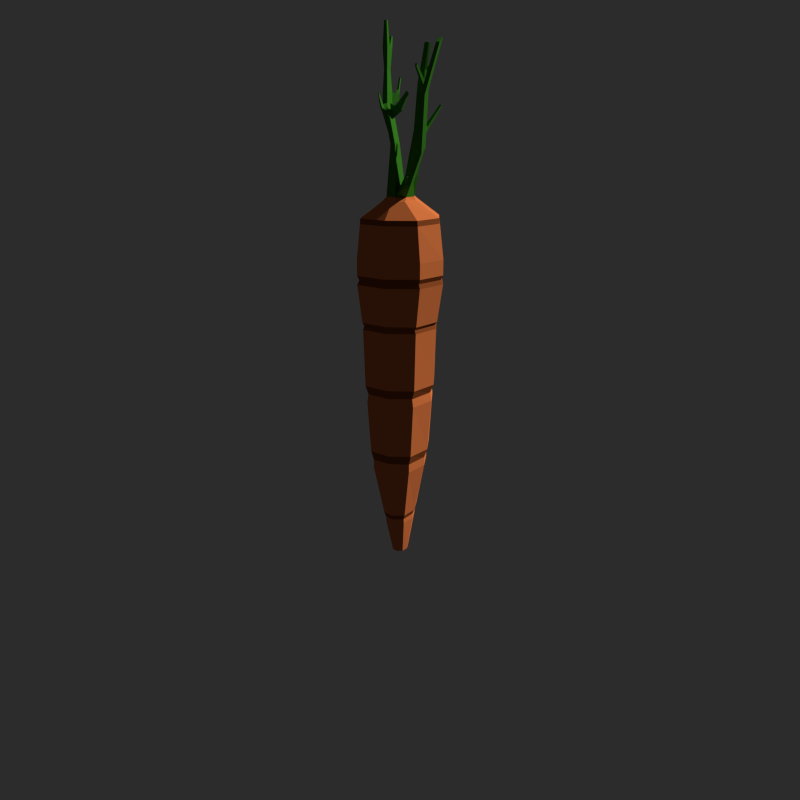 # Source: I_Carrot_You.blend  (saved by Blender 2.78.0; exported with 4.5.12 LTS)
import bpy
from mathutils import Matrix  # noqa: F401  (used for matrix-valued properties, if any)

bpy.ops.wm.read_factory_settings(use_empty=True)
scene = bpy.context.scene
scene.name = 'Scene'

# ---- collections
col_collection_1 = bpy.data.collections.new('Collection 1'); scene.collection.children.link(col_collection_1)

# ---- materials (node trees are filled in below, after node groups)
mat_material = bpy.data.materials.new('Material')
mat_material.alpha_threshold = 0.0
mat_material.use_transparent_shadow = False
mat_material.diffuse_color = (0.8, 0.21, 0.0598, 1.0)
mat_material.roughness = 0.5
mat_material.specular_intensity = 0.2973
mat_material.line_color = (0.0, 0.0, 0.0, 1.0)
mat_material_001 = bpy.data.materials.new('Material.001')
mat_material_001.alpha_threshold = 0.0
mat_material_001.use_transparent_shadow = False
mat_material_001.diffuse_color = (0.04554, 0.233, 0.01737, 1.0)
mat_material_001.roughness = 0.5
mat_material_001.specular_intensity = 0.0
mat_material_002 = bpy.data.materials.new('Material.002')
mat_material_002.alpha_threshold = 0.0
mat_material_002.use_transparent_shadow = False
mat_material_002.diffuse_color = (0.3108, 0.08068, 0.02197, 1.0)
mat_material_002.roughness = 0.5
mat_material_002.specular_intensity = 0.1892

# ---- material node trees

# ---- world
world_world = bpy.data.worlds.new('World'); scene.world = world_world
world_world.color = (0.02539, 0.02539, 0.02539)
world_world.use_sun_shadow = False
world_world.sun_shadow_jitter_overblur = 0.0
world_world.cycles.sampling_method = 'NONE'
world_world.cycles.sample_map_resolution = 256

# ---- cameras
cam_camera = bpy.data.cameras.new('Camera')
cam_camera.clip_end = 100.0
cam_camera.lens = 35.0
cam_camera.sensor_width = 32.0
cam_camera.sensor_height = 18.0
cam_camera.ortho_scale = 7.314
cam_camera.dof.focus_distance = 0.0
cam_camera.dof.aperture_fstop = 128.0

# ---- meshes
me_cube = bpy.data.meshes.new('Cube')
me_cube.from_pydata([(0.9222, 0.8185, -1.0), (0.9222, -0.8204, -1.0), (0.8895, 0.7632, -3.434), (1.0, 1.0, 1.0), (1.0, -1.0, 1.0), (1.183, -0.0009273, -1.0), (1.0, 1.0, 0.2596), (1.0, -1.0, 0.2596), (0.9117, 0.8068, -2.904), (1.318, -5.364e-07, 1.0), (0.9117, -0.8087, -2.904), (1.169, -0.0009469, -2.904), (1.318, -2.98e-07, 0.2596), (0.672, -0.003171, 2.701), (0.8895, -0.7655, -3.434), (1.133, -0.00116, -3.434), (1.052, -0.001627, -5.078), (0.8394, 0.6679, -5.078), (0.8394, -0.6712, -5.078), (0.9893, -0.001975, -5.634), (0.7989, 0.5969, -5.634), (0.7989, -0.6009, -5.634), (0.6635, -0.003697, -7.569), (0.4963, 0.3063, -7.569), (0.4963, -0.3128, -7.569), (0.3266, -0.004075, -8.709), (0.2473, 0.1684, -8.709), (0.2473, -0.1766, -8.709), (1.207, -0.0007123, -1.113), (0.9352, -0.8561, -1.113), (0.9352, 0.8547, -1.113), (0.9429, 0.8716, -0.9018), (0.9429, -0.8729, -0.9018), (1.22, -0.000629, -0.9018), (1.109, -0.001398, -3.169), (0.8776, 0.7264, -3.169), (0.8776, -0.7292, -3.169), (0.8038, -0.6024, -5.356), (0.9948, -0.002001, -5.356), (0.8038, 0.5984, -5.356), (0.544, -0.3582, -7.264), (0.7148, -0.003425, -7.264), (0.544, 0.3521, -7.264), (0.5082, 0.3062, -7.417), (0.5082, -0.3128, -7.417), (0.6655, -0.003674, -7.417), (1.234, -0.0005386, 2.215), (0.9512, -0.8913, 2.215), (0.9512, 0.8902, 2.215), (0.4346, -0.003368, 2.814), (0.5588, -0.3592, 2.701), (0.5588, 0.3529, 2.701), (0.1065, 0.2508, 4.287), (0.3341, -0.3194, 2.814), (0.3341, 0.3127, 2.814), (0.1596, 0.08385, 4.287), (0.1065, 0.49, 5.425), (0.1596, 0.323, 5.425), (0.1333, 0.49, 6.936), (0.1864, 0.323, 6.936), (0.2073, -0.2256, 3.412), (0.1465, -0.4556, 3.372), (0.1623, -0.4749, 4.716), (0.1149, -0.654, 4.685), (0.09305, -0.6315, 6.342), (0.06052, -0.7545, 6.321), (0.09397, -0.759, 7.037), (0.06441, -0.8708, 7.017), (-0.9222, 0.8185, -1.0), (-0.9222, -0.8204, -1.0), (0.0, 1.023, -3.434), (-0.8895, 0.7632, -3.434), (-1.0, 1.0, 1.0), (-1.0, -1.0, 1.0), (0.0, -1.048, -3.434), (0.0, -0.9188, -5.078), (-1.183, -0.0009273, -1.0), (0.0, 1.097, -1.0), (-1.0, 1.0, 0.2596), (0.0, -1.124, -1.0), (-1.0, -1.0, 0.2596), (0.0, -1.107, -2.904), (0.0, 1.082, -2.904), (-0.9117, 0.8068, -2.904), (-1.318, -5.364e-07, 1.0), (0.0, 1.34, 1.0), (0.0, -1.37, 1.0), (-0.9117, -0.8087, -2.904), (0.0, 1.34, 0.2596), (-1.169, -0.0009469, -2.904), (0.0, -1.37, 0.2596), (-1.318, -2.98e-07, 0.2596), (-0.672, -0.003171, 2.701), (-0.8895, -0.7655, -3.434), (0.0, -0.8224, -5.634), (-1.133, -0.00116, -3.434), (0.0, -0.4273, -7.569), (-1.052, -0.001627, -5.078), (-0.8394, 0.6679, -5.078), (0.0, 0.8958, -5.078), (-0.8394, -0.6712, -5.078), (0.0, -0.2404, -8.709), (-0.9893, -0.001975, -5.634), (-0.7989, 0.5969, -5.634), (0.0, 0.8008, -5.634), (-0.7989, -0.6009, -5.634), (-0.6635, -0.003697, -7.569), (-0.4963, 0.3063, -7.569), (0.0, 0.4116, -7.569), (-0.4963, -0.3128, -7.569), (0.0, -0.004075, -8.709), (-0.3266, -0.004075, -8.709), (-0.2473, 0.1684, -8.709), (0.0, 0.2271, -8.709), (-0.2473, -0.1766, -8.709), (-1.207, -0.0007123, -1.113), (0.0, 1.146, -1.113), (-0.9352, -0.8561, -1.113), (0.0, -1.173, -1.113), (-0.9352, 0.8547, -1.113), (-0.9429, 0.8716, -0.9018), (-0.9429, -0.8729, -0.9018), (0.0, 1.169, -0.9018), (0.0, -1.196, -0.9018), (-1.22, -0.000629, -0.9018), (-1.109, -0.001398, -3.169), (0.0, -0.9984, -3.169), (0.0, 0.9741, -3.169), (-0.8776, 0.7264, -3.169), (-0.8776, -0.7292, -3.169), (0.0, -0.8245, -5.356), (-0.8038, -0.6024, -5.356), (-0.9948, -0.002001, -5.356), (-0.8038, 0.5984, -5.356), (0.0, 0.8028, -5.356), (0.0, -0.4896, -7.264), (-0.544, -0.3582, -7.264), (-0.7148, -0.003425, -7.264), (-0.544, 0.3521, -7.264), (0.0, 0.473, -7.264), (0.0, -0.4273, -7.417), (-0.5082, 0.3062, -7.417), (-0.5082, -0.3128, -7.417), (-0.6655, -0.003674, -7.417), (0.0, 0.4115, -7.417), (-1.234, -0.0005386, 2.215), (-0.9512, -0.8913, 2.215), (-0.9512, 0.8902, 2.215), (0.0, 1.193, 2.215), (0.0, -1.221, 2.215), (-0.4346, -0.003368, 2.814), (-0.5588, -0.3592, 2.701), (-0.5588, 0.3529, 2.701), (0.0, 0.4741, 2.701), (0.0, -0.4909, 2.701), (-0.1598, 0.2508, 4.287), (-0.3341, -0.3194, 2.814), (-0.3341, 0.3127, 2.814), (0.0, 0.4203, 2.814), (0.0, -0.4363, 2.814), (0.0, -0.003368, 2.814), (-0.2129, 0.08385, 4.287), (0.0, 0.3077, 4.287), (0.0, 0.08385, 4.287), (-0.1598, 0.49, 5.425), (-0.2129, 0.323, 5.425), (0.0, 0.5468, 5.425), (0.0, 0.323, 5.425), (-0.1333, 0.49, 6.936), (-0.1864, 0.323, 6.936), (0.0, 0.5468, 6.936), (0.0, 0.323, 6.936), (-0.2073, -0.2256, 3.412), (-0.1465, -0.4556, 3.372), (0.0, -0.5463, 3.354), (0.0, -0.2362, 3.407), (-0.1623, -0.4749, 4.716), (-0.1149, -0.654, 4.685), (0.0, -0.7246, 4.671), (0.0, -0.4832, 4.712), (-0.09305, -0.6315, 6.342), (-0.06052, -0.7545, 6.321), (-3.888e-10, -0.803, 6.311), (-3.888e-10, -0.6372, 6.339), (-0.09397, -0.759, 7.037), (-0.06441, -0.8708, 7.017), (0.0, -0.9149, 7.008), (0.0, -0.7641, 7.034), (0.1065, 0.4074, 5.032), (0.1596, 0.2404, 5.032), (0.0, 0.2404, 5.032), (0.0, 0.4642, 5.032), (-0.1598, 0.4074, 5.032), (-0.2129, 0.2404, 5.032), (0.0, -0.4288, 4.425), (0.1722, -0.42, 4.429), (0.1219, -0.6103, 4.396), (0.0, -0.6854, 4.381), (-0.1722, -0.42, 4.429), (-0.1219, -0.6103, 4.396), (0.0, -0.5793, 5.973), (0.1416, -0.571, 5.977), (0.0942, -0.7501, 5.946), (0.0, -0.8208, 5.932), (-0.1416, -0.571, 5.977), (-0.0942, -0.7501, 5.946), (0.1461, -0.55, 5.701), (0.0, -0.7998, 5.656), (-0.1461, -0.55, 5.701), (0.0, -0.5583, 5.697), (0.09873, -0.7291, 5.67), (-0.09873, -0.7291, 5.67), (0.1119, 0.49, 5.729), (0.165, 0.323, 5.729), (0.0, 0.323, 5.729), (0.0, 0.5468, 5.729), (-0.1544, 0.49, 5.729), (-0.2075, 0.323, 5.729), (0.3771, -0.6236, 4.812), (0.3622, -0.7055, 4.791), (0.4136, -0.6855, 4.67), (0.4293, -0.5986, 4.692), (0.7099, -0.9467, 5.395), (0.7116, -1.003, 5.377), (0.793, -0.9894, 5.336), (0.7911, -0.9294, 5.355), (0.3643, 0.2969, 5.48), (0.3972, 0.1934, 5.48), (0.4006, 0.1934, 5.668), (0.3677, 0.2969, 5.668), (0.6701, 0.3589, 5.738), (0.6749, 0.3011, 5.737), (0.6075, 0.2944, 5.812), (0.6027, 0.3522, 5.812), (0.9033, 0.3815, 6.114), (0.9069, 0.3384, 6.113), (0.8567, 0.3334, 6.169), (0.8532, 0.3765, 6.169), (-0.4223, 0.4513, 5.282), (-0.3251, 0.4628, 5.385), (-0.3367, 0.4019, 5.386), (-0.4339, 0.3905, 5.283), (-0.7674, 0.3785, 5.656), (-0.7301, 0.3829, 5.695), (-0.7345, 0.3596, 5.696), (-0.7718, 0.3552, 5.656), (-0.213, 0.4119, 7.606), (-0.2082, 0.3007, 7.61), (-0.2777, 0.3811, 7.613), (-0.3005, 0.2971, 7.619), (0.2816, 0.4341, 7.232), (0.3053, 0.3597, 7.232), (0.2222, 0.4595, 7.232), (0.2222, 0.3597, 7.232), (0.08012, 0.4658, 6.333), (-0.002322, 0.504, 6.333), (-0.09907, 0.4658, 6.333), (0.1158, 0.3534, 6.333), (-0.002322, 0.3534, 6.333), (-0.1348, 0.3534, 6.333), (0.0777, 0.1517, 5.4), (0.165, 0.1383, 5.397), (0.137, -0.01162, 5.236), (0.04974, 0.001861, 5.238), (0.04581, -0.1617, 5.758), (0.08033, -0.167, 5.757), (0.06926, -0.2263, 5.693), (0.03475, -0.2209, 5.694), (0.4058, -0.5722, 6.041), (0.349, -0.608, 6.164), (0.3537, -0.52, 6.202), (0.4105, -0.4843, 6.078), (0.3554, -0.7278, 6.345), (0.3233, -0.7481, 6.415), (0.326, -0.6983, 6.436), (0.3581, -0.6781, 6.366), (-0.3587, -0.8242, 5.911), (-0.3227, -0.8466, 6.026), (-0.3291, -0.7676, 6.051), (-0.365, -0.7452, 5.936), (-0.6022, -0.7088, 6.374), (-0.5812, -0.7219, 6.442), (-0.5849, -0.6757, 6.456), (-0.6059, -0.6627, 6.389), (-0.7111, -0.4157, 3.162), (-0.6731, -0.5531, 3.136), (-0.5085, -0.5241, 3.348), (-0.4935, -0.6233, 3.316), (-0.9973, -0.889, 4.097), (-0.9652, -1.005, 4.075), (-0.8264, -0.9804, 4.254), (-0.8137, -1.064, 4.227), (-0.9534, -0.9577, 5.636), (-0.9218, -1.072, 5.615), (-0.785, -1.048, 5.791), (-0.7725, -1.13, 5.764), (-0.6982, -1.306, 6.986), (-0.6725, -1.399, 6.969), (-0.561, -1.38, 7.112), (-0.5508, -1.447, 7.09), (-0.9335, -1.054, 5.201), (-0.9652, -0.9393, 5.223), (-0.7836, -1.113, 5.351), (-0.7961, -1.03, 5.378), (0.3194, 0.3057, 3.831), (0.3484, 0.2142, 3.831), (0.2688, 0.2395, 4.258), (0.2535, 0.2878, 4.258), (0.5041, 0.4905, 4.315), (0.5324, 0.4488, 4.313), (0.3912, 0.375, 4.476), (0.3762, 0.397, 4.477), (0.7384, 0.929, 5.336), (0.7549, 0.9047, 5.334), (0.6724, 0.8616, 5.43), (0.6637, 0.8744, 5.43), (0.0, 1.213, 2.055), (0.9576, -0.9056, 2.055), (0.0, -1.24, 2.055), (0.9576, 0.9046, 2.055), (1.245, -0.0004678, 2.055), (-0.9576, -0.9056, 2.055), (-0.9576, 0.9046, 2.055), (-1.245, -0.0004678, 2.055), (1.0, 1.0, 0.5333), (1.0, -1.0, 0.5333), (0.0, 1.34, 0.5333), (0.0, -1.37, 0.5333), (1.318, -4.252e-07, 0.5333), (-1.0, 1.0, 0.5333), (-1.0, -1.0, 0.5333), (-1.318, -4.252e-07, 0.5333), (-3.59e-10, -1.304, 0.3965), (1.254, -0.0001783, 0.3965), (-1.254, -0.0001783, 0.3965), (0.9518, 0.9516, 0.3965), (0.9518, -0.952, 0.3965), (-3.59e-10, 1.276, 0.3965), (-0.9518, 0.9516, 0.3965), (-0.9518, -0.952, 0.3965)], [], [(14, 74, 75, 18), (30, 28, 11, 8), (328, 9, 4, 325), (15, 14, 18, 16), (28, 29, 10, 11), (35, 34, 15, 2), (127, 35, 2, 70), (335, 6, 88, 337), (31, 0, 77, 122), (36, 126, 74, 14), (38, 37, 21, 19), (2, 15, 16, 17), (70, 2, 17, 99), (32, 7, 90, 123), (325, 4, 86, 327), (33, 12, 7, 32), (31, 6, 12, 33), (324, 3, 9, 328), (320, 319, 48, 46), (318, 317, 47, 149), (34, 36, 14, 15), (37, 130, 94, 21), (116, 30, 8, 82), (29, 118, 81, 10), (45, 44, 24, 22), (44, 140, 96, 24), (134, 39, 20, 104), (39, 38, 19, 20), (22, 24, 27, 25), (24, 96, 101, 27), (144, 43, 23, 108), (43, 45, 22, 23), (25, 27, 101, 110), (26, 25, 110, 113), (108, 23, 26, 113), (23, 22, 25, 26), (1, 79, 118, 29), (77, 0, 30, 116), (5, 1, 29, 28), (0, 5, 28, 30), (0, 31, 33, 5), (5, 33, 32, 1), (1, 32, 123, 79), (6, 31, 122, 88), (11, 10, 36, 34), (10, 81, 126, 36), (82, 8, 35, 127), (8, 11, 34, 35), (17, 16, 38, 39), (99, 17, 39, 134), (18, 75, 130, 37), (16, 18, 37, 38), (20, 19, 41, 42), (104, 20, 42, 139), (21, 94, 135, 40), (19, 21, 40, 41), (42, 41, 45, 43), (139, 42, 43, 144), (40, 135, 140, 44), (41, 40, 44, 45), (46, 48, 51, 13), (149, 47, 50, 154), (319, 316, 148, 48), (317, 320, 46, 47), (13, 51, 54, 49), (154, 50, 53, 159), (48, 148, 153, 51), (47, 46, 13, 50), (53, 49, 60, 61), (54, 158, 162, 52), (50, 13, 49, 53), (51, 153, 158, 54), (189, 188, 56, 57), (52, 55, 306, 307), (160, 49, 55, 163), (257, 254, 58, 59), (167, 190, 263, 260), (188, 191, 166, 56), (170, 171, 253, 252), (258, 257, 59, 171), (254, 255, 170, 58), (195, 194, 179, 62), (159, 53, 61, 174), (49, 160, 175, 60), (201, 200, 183, 64), (197, 196, 63, 178), (195, 62, 218, 221), (64, 183, 187, 66), (203, 202, 65, 182), (202, 201, 64, 65), (66, 187, 186, 67), (182, 65, 67, 186), (65, 64, 66, 67), (93, 100, 75, 74), (119, 83, 89, 115), (331, 330, 73, 84), (95, 97, 100, 93), (115, 89, 87, 117), (128, 71, 95, 125), (127, 70, 71, 128), (338, 337, 88, 78), (120, 122, 77, 68), (129, 93, 74, 126), (132, 102, 105, 131), (71, 98, 97, 95), (70, 99, 98, 71), (121, 123, 90, 80), (330, 327, 86, 73), (124, 121, 80, 91), (120, 124, 91, 78), (329, 331, 84, 72), (323, 145, 147, 322), (318, 149, 146, 321), (125, 95, 93, 129), (131, 105, 94, 130), (116, 82, 83, 119), (117, 87, 81, 118), (143, 106, 109, 142), (142, 109, 96, 140), (134, 104, 103, 133), (133, 103, 102, 132), (106, 111, 114, 109), (109, 114, 101, 96), (144, 108, 107, 141), (141, 107, 106, 143), (111, 110, 101, 114), (112, 113, 110, 111), (108, 113, 112, 107), (107, 112, 111, 106), (69, 117, 118, 79), (77, 116, 119, 68), (76, 115, 117, 69), (68, 119, 115, 76), (68, 76, 124, 120), (76, 69, 121, 124), (69, 79, 123, 121), (78, 88, 122, 120), (89, 125, 129, 87), (87, 129, 126, 81), (82, 127, 128, 83), (83, 128, 125, 89), (98, 133, 132, 97), (99, 134, 133, 98), (100, 131, 130, 75), (97, 132, 131, 100), (103, 138, 137, 102), (104, 139, 138, 103), (105, 136, 135, 94), (102, 137, 136, 105), (138, 141, 143, 137), (139, 144, 141, 138), (136, 142, 140, 135), (137, 143, 142, 136), (145, 92, 152, 147), (149, 154, 151, 146), (322, 147, 148, 316), (321, 146, 145, 323), (92, 150, 157, 152), (154, 159, 156, 151), (147, 152, 153, 148), (146, 151, 92, 145), (150, 156, 285, 284), (157, 155, 162, 158), (151, 156, 150, 92), (152, 157, 158, 153), (164, 192, 238, 239), (150, 161, 155, 157), (160, 163, 161, 150), (259, 169, 168, 256), (190, 167, 165, 193), (192, 164, 166, 191), (170, 168, 248, 246), (258, 171, 169, 259), (256, 168, 170, 255), (198, 176, 179, 194), (159, 174, 173, 156), (150, 172, 175, 160), (204, 180, 183, 200), (197, 178, 177, 199), (199, 177, 176, 198), (180, 184, 187, 183), (203, 182, 181, 205), (205, 181, 180, 204), (184, 185, 186, 187), (182, 186, 185, 181), (181, 185, 184, 180), (155, 192, 191, 162), (163, 190, 193, 161), (161, 193, 192, 155), (52, 162, 191, 188), (163, 55, 189, 190), (55, 52, 188, 189), (173, 199, 198, 172), (174, 197, 199, 173), (172, 198, 194, 175), (61, 60, 195, 196), (174, 61, 196, 197), (60, 175, 194, 195), (211, 205, 277, 276), (207, 203, 205, 211), (208, 204, 200, 209), (201, 202, 269, 270), (207, 210, 202, 203), (206, 209, 200, 201), (62, 179, 209, 206), (178, 63, 210, 207), (63, 62, 206, 210), (176, 208, 209, 179), (178, 207, 211, 177), (177, 211, 208, 176), (164, 216, 215, 166), (167, 214, 217, 165), (165, 217, 216, 164), (56, 166, 215, 212), (167, 57, 213, 214), (57, 56, 226, 227), (221, 218, 222, 225), (63, 196, 220, 219), (196, 195, 221, 220), (62, 63, 219, 218), (224, 225, 222, 223), (218, 219, 223, 222), (220, 221, 225, 224), (219, 220, 224, 223), (229, 228, 232, 233), (213, 57, 227, 228), (56, 212, 229, 226), (212, 213, 228, 229), (230, 233, 237, 234), (228, 227, 231, 232), (226, 229, 233, 230), (227, 226, 230, 231), (235, 234, 237, 236), (231, 230, 234, 235), (233, 232, 236, 237), (232, 231, 235, 236), (240, 239, 243, 244), (165, 164, 239, 240), (193, 165, 240, 241), (192, 193, 241, 238), (245, 244, 243, 242), (241, 240, 244, 245), (239, 238, 242, 243), (238, 241, 245, 242), (248, 249, 247, 246), (171, 170, 246, 247), (169, 171, 247, 249), (168, 169, 249, 248), (250, 252, 253, 251), (59, 58, 250, 251), (171, 59, 251, 253), (58, 170, 252, 250), (216, 256, 255, 215), (214, 258, 259, 217), (217, 259, 256, 216), (212, 215, 255, 254), (214, 213, 257, 258), (213, 212, 254, 257), (262, 261, 265, 266), (189, 57, 261, 262), (57, 167, 260, 261), (190, 189, 262, 263), (267, 266, 265, 264), (260, 263, 267, 264), (261, 260, 264, 265), (263, 262, 266, 267), (268, 271, 275, 272), (210, 206, 271, 268), (206, 201, 270, 271), (202, 210, 268, 269), (272, 275, 274, 273), (270, 269, 273, 274), (271, 270, 274, 275), (269, 268, 272, 273), (278, 279, 283, 282), (204, 208, 279, 278), (208, 211, 276, 279), (205, 204, 278, 277), (280, 281, 282, 283), (276, 277, 281, 280), (279, 276, 280, 283), (277, 278, 282, 281), (286, 284, 288, 290), (172, 150, 284, 286), (173, 172, 286, 287), (156, 173, 287, 285), (301, 300, 293, 292), (284, 285, 289, 288), (285, 287, 291, 289), (287, 286, 290, 291), (293, 295, 299, 297), (300, 302, 295, 293), (302, 303, 294, 295), (303, 301, 292, 294), (297, 299, 298, 296), (295, 294, 298, 299), (294, 292, 296, 298), (292, 293, 297, 296), (290, 288, 301, 303), (291, 290, 303, 302), (289, 291, 302, 300), (288, 289, 300, 301), (306, 305, 309, 310), (55, 49, 305, 306), (54, 52, 307, 304), (49, 54, 304, 305), (311, 310, 314, 315), (307, 306, 310, 311), (305, 304, 308, 309), (304, 307, 311, 308), (313, 312, 315, 314), (309, 308, 312, 313), (308, 311, 315, 312), (310, 309, 313, 314), (73, 321, 323, 84), (72, 322, 316, 85), (86, 318, 321, 73), (84, 323, 322, 72), (4, 9, 320, 317), (3, 85, 316, 319), (86, 4, 317, 318), (9, 3, 319, 320), (338, 334, 331, 329), (339, 332, 327, 330), (72, 85, 326, 329), (334, 339, 330, 331), (335, 324, 328, 333), (336, 325, 327, 332), (3, 324, 326, 85), (333, 328, 325, 336), (12, 333, 336, 7), (7, 336, 332, 90), (6, 335, 333, 12), (91, 80, 339, 334), (80, 90, 332, 339), (78, 91, 334, 338), (329, 326, 337, 338), (324, 335, 337, 326)])
me_cube.polygons.foreach_set('material_index', [0, 0, 0, 0, 0, 0, 0, 2, 2, 0, 0, 0, 0, 0, 0, 0, 0, 0, 2, 2, 0, 0, 0, 0, 0, 0, 0, 0, 0, 0, 0, 0, 0, 0, 0, 0, 2, 2, 2, 2, 2, 2, 2, 0, 2, 2, 2, 2, 2, 2, 2, 2, 0, 0, 0, 0, 2, 2, 2, 2, 0, 0, 2, 2, 0, 0, 0, 0, 1, 1, 0, 0, 1, 1, 1, 1, 1, 1, 1, 1, 1, 1, 1, 1, 1, 1, 1, 1, 1, 1, 1, 1, 1, 0, 0, 0, 0, 0, 0, 0, 2, 2, 0, 0, 0, 0, 0, 0, 0, 0, 0, 2, 2, 0, 0, 0, 0, 0, 0, 0, 0, 0, 0, 0, 0, 0, 0, 0, 0, 2, 2, 2, 2, 2, 2, 2, 0, 2, 2, 2, 2, 2, 2, 2, 2, 0, 0, 0, 0, 2, 2, 2, 2, 0, 0, 2, 2, 0, 0, 0, 0, 1, 1, 0, 0, 1, 1, 1, 1, 1, 1, 1, 1, 1, 1, 1, 1, 1, 1, 1, 1, 1, 1, 1, 1, 1, 1, 1, 1, 1, 1, 1, 1, 1, 1, 1, 1, 1, 1, 1, 1, 1, 1, 1, 1, 1, 1, 1, 1, 1, 1, 1, 1, 1, 1, 1, 1, 1, 1, 1, 1, 1, 1, 1, 1, 1, 1, 1, 1, 1, 1, 1, 1, 1, 1, 1, 1, 1, 1, 1, 1, 1, 1, 1, 1, 1, 1, 1, 1, 1, 1, 1, 1, 1, 1, 1, 1, 1, 1, 1, 1, 1, 1, 1, 1, 1, 1, 1, 1, 1, 1, 1, 1, 1, 1, 1, 1, 1, 1, 1, 1, 1, 1, 1, 1, 1, 1, 1, 1, 1, 1, 1, 1, 1, 1, 1, 1, 1, 1, 1, 1, 1, 1, 1, 1, 1, 1, 1, 1, 1, 1, 1, 1, 1, 0, 0, 0, 0, 0, 0, 0, 0, 2, 2, 0, 2, 2, 2, 0, 2, 2, 2, 2, 2, 2, 2, 2, 2])
me_cube.materials.append(mat_material)
me_cube.materials.append(mat_material_001)
me_cube.materials.append(mat_material_002)
me_cube.use_remesh_preserve_volume = False
me_cube.use_remesh_preserve_attributes = False
me_cube.use_mirror_vertex_groups = False
me_cube.update()

# ---- objects
ob_cube = bpy.data.objects.new('Cube', me_cube)
ob_camera = bpy.data.objects.new('Camera', cam_camera)

# ---- transforms, parenting, visibility, modifiers, constraints
ob_cube.location = (0.0, 0.0, 2.795)
ob_cube.lock_rotations_4d = False
ob_cube.empty_display_type = 'ARROWS'
ob_cube.lineart.crease_threshold = 0.0
ob_camera.location = (-24.73, -9.685, 7.706)
ob_camera.rotation_euler = (1.263, 3.056e-07, -1.197)
ob_camera.scale = (1.0, 1.0, 1.0)
ob_camera.lock_rotations_4d = False
ob_camera.empty_display_type = 'ARROWS'
ob_camera.color = (0.0, 0.0, 0.0, 0.0)
ob_camera.display_type = 'WIRE'
ob_camera.lineart.crease_threshold = 0.0

# ---- collection membership
col_collection_1.objects.link(ob_cube)
col_collection_1.objects.link(ob_camera)

# ---- scene / render settings (as saved in the file)
scene.camera = ob_camera
scene.frame_start = 1; scene.frame_end = 250; scene.frame_set(1)
scene.render.engine = 'BLENDER_EEVEE_NEXT'
scene.render.resolution_y = 1920
scene.render.dither_intensity = 0.0
scene.cycles.use_denoising = False
scene.cycles.samples = 10
scene.cycles.sampling_pattern = 'TABULATED_SOBOL'
scene.cycles.light_sampling_threshold = 0.0
scene.cycles.use_adaptive_sampling = False
scene.cycles.use_light_tree = False
scene.cycles.blur_glossy = 0.0
scene.cycles.pixel_filter_type = 'GAUSSIAN'
scene.cycles.sample_clamp_indirect = 0.0
scene.view_settings.view_transform = 'Standard'
bpy.context.view_layer.update()

# ---- added for rendering (the .blend has no usable light): sun
light_auto_sun = bpy.data.lights.new('AutoSun', 'SUN')
light_auto_sun.energy = 3.0
light_auto_sun.angle = 0.0523599
ob_auto_sun = bpy.data.objects.new('AutoSun', light_auto_sun)
scene.collection.objects.link(ob_auto_sun)
ob_auto_sun.rotation_euler = (0.872665, 0.174533, 0.523599)
bpy.context.view_layer.update()
